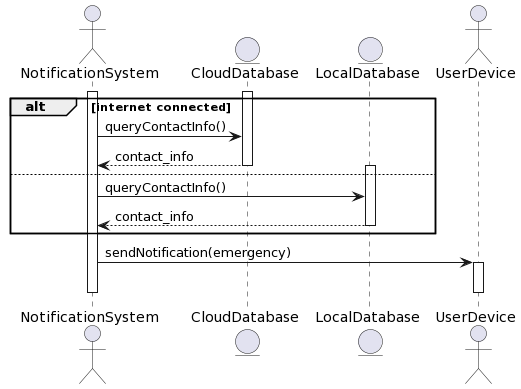

The diagram above was rendered by PlantUML. Its source (embedded in the PNG):
@startuml
actor NotificationSystem
entity CloudDatabase
entity LocalDatabase
actor UserDevice


activate NotificationSystem
alt internet connected
activate CloudDatabase
NotificationSystem -> CloudDatabase: queryContactInfo()
CloudDatabase --> NotificationSystem: contact_info
deactivate CloudDatabase
else
activate LocalDatabase
NotificationSystem -> LocalDatabase: queryContactInfo()
LocalDatabase --> NotificationSystem: contact_info
deactivate LocalDatabase
end

NotificationSystem -> UserDevice: sendNotification(emergency)
activate UserDevice
deactivate NotificationSystem
deactivate UserDevice
@enduml